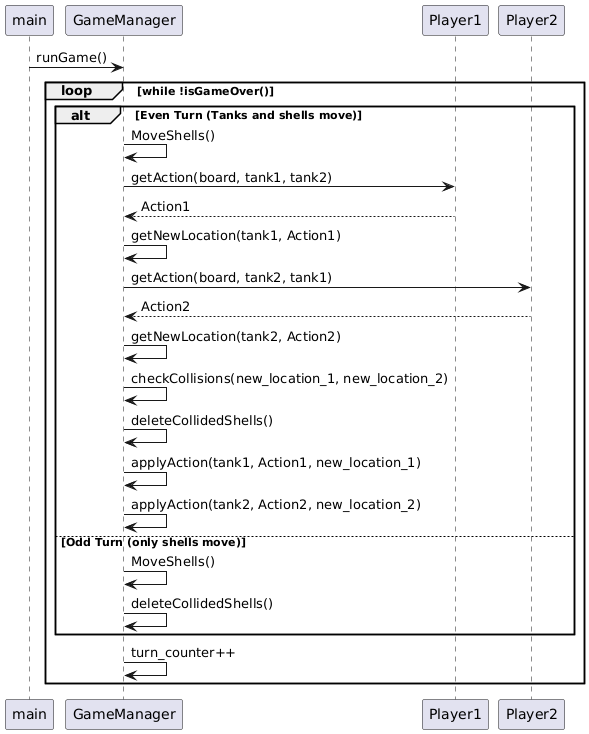

The diagram above was rendered by PlantUML. Its source (embedded in the PNG):
@startuml
participant main
participant GameManager
participant Player1 as P1
participant Player2 as P2


main -> GameManager: runGame()

loop while !isGameOver()
    alt Even Turn (Tanks and shells move)
        GameManager -> GameManager: MoveShells()

        GameManager -> P1: getAction(board, tank1, tank2)
        P1 --> GameManager: Action1
        GameManager -> GameManager: getNewLocation(tank1, Action1)

        GameManager -> P2: getAction(board, tank2, tank1)
        P2 --> GameManager: Action2
        GameManager -> GameManager: getNewLocation(tank2, Action2)

        GameManager -> GameManager: checkCollisions(new_location_1, new_location_2)
        GameManager -> GameManager: deleteCollidedShells()

        GameManager -> GameManager: applyAction(tank1, Action1, new_location_1)
        GameManager -> GameManager: applyAction(tank2, Action2, new_location_2)
    else Odd Turn (only shells move)
        GameManager -> GameManager: MoveShells()
        GameManager -> GameManager: deleteCollidedShells()
    end
    GameManager -> GameManager: turn_counter++
end
@enduml